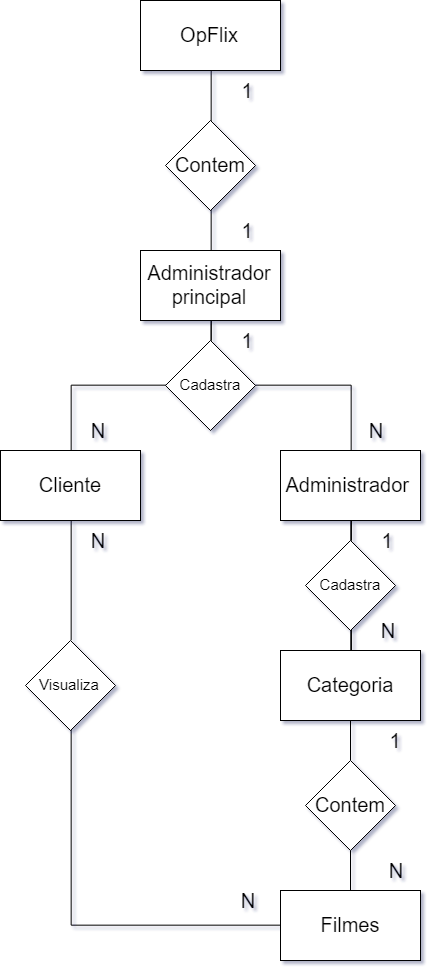

The diagram above was exported from draw.io. Its source (the exported page's mxGraphModel, read from the mxfile embedded in the PNG):
<mxGraphModel dx="1543" dy="1047" grid="1" gridSize="10" guides="1" tooltips="1" connect="1" arrows="1" fold="1" page="1" pageScale="1" pageWidth="827" pageHeight="1169" math="0" shadow="1">
  <root>
    <mxCell id="0" />
    <mxCell id="1" parent="0" />
    <mxCell id="4B6RF8HteeragQQGtt1k-7" style="edgeStyle=orthogonalEdgeStyle;rounded=0;orthogonalLoop=1;jettySize=auto;html=1;entryX=0.5;entryY=0;entryDx=0;entryDy=0;endArrow=none;endFill=0;" edge="1" parent="1" source="4B6RF8HteeragQQGtt1k-1" target="4B6RF8HteeragQQGtt1k-5">
      <mxGeometry relative="1" as="geometry" />
    </mxCell>
    <mxCell id="4B6RF8HteeragQQGtt1k-1" value="&lt;span style=&quot;font-size: 20px&quot;&gt;Administrador&lt;br&gt;principal&lt;br&gt;&lt;/span&gt;" style="rounded=0;whiteSpace=wrap;html=1;" vertex="1" parent="1">
      <mxGeometry x="343" y="330" width="140" height="70" as="geometry" />
    </mxCell>
    <mxCell id="4B6RF8HteeragQQGtt1k-34" style="edgeStyle=orthogonalEdgeStyle;rounded=0;orthogonalLoop=1;jettySize=auto;html=1;endArrow=none;endFill=0;" edge="1" parent="1" source="4B6RF8HteeragQQGtt1k-29" target="4B6RF8HteeragQQGtt1k-28">
      <mxGeometry relative="1" as="geometry" />
    </mxCell>
    <mxCell id="4B6RF8HteeragQQGtt1k-2" value="&lt;span style=&quot;font-size: 20px&quot;&gt;Administrador&amp;nbsp;&lt;br&gt;&lt;/span&gt;" style="rounded=0;whiteSpace=wrap;html=1;" vertex="1" parent="1">
      <mxGeometry x="483" y="530" width="140" height="70" as="geometry" />
    </mxCell>
    <mxCell id="4B6RF8HteeragQQGtt1k-47" style="edgeStyle=orthogonalEdgeStyle;rounded=0;orthogonalLoop=1;jettySize=auto;html=1;entryX=0;entryY=0.5;entryDx=0;entryDy=0;endArrow=none;endFill=0;" edge="1" parent="1" source="4B6RF8HteeragQQGtt1k-44" target="4B6RF8HteeragQQGtt1k-39">
      <mxGeometry relative="1" as="geometry">
        <Array as="points">
          <mxPoint x="273" y="1005" />
        </Array>
      </mxGeometry>
    </mxCell>
    <mxCell id="4B6RF8HteeragQQGtt1k-5" value="&lt;span style=&quot;font-size: 20px&quot;&gt;Cliente&lt;br&gt;&lt;/span&gt;" style="rounded=0;whiteSpace=wrap;html=1;" vertex="1" parent="1">
      <mxGeometry x="203" y="530" width="140" height="70" as="geometry" />
    </mxCell>
    <mxCell id="4B6RF8HteeragQQGtt1k-14" style="edgeStyle=orthogonalEdgeStyle;rounded=0;orthogonalLoop=1;jettySize=auto;html=1;exitX=0.5;exitY=1;exitDx=0;exitDy=0;endArrow=none;endFill=0;" edge="1" parent="1" source="4B6RF8HteeragQQGtt1k-12" target="4B6RF8HteeragQQGtt1k-1">
      <mxGeometry relative="1" as="geometry" />
    </mxCell>
    <mxCell id="4B6RF8HteeragQQGtt1k-12" value="&lt;span style=&quot;font-size: 20px&quot;&gt;OpFlix&lt;br&gt;&lt;/span&gt;" style="rounded=0;whiteSpace=wrap;html=1;" vertex="1" parent="1">
      <mxGeometry x="343" y="80" width="140" height="70" as="geometry" />
    </mxCell>
    <mxCell id="4B6RF8HteeragQQGtt1k-20" style="edgeStyle=orthogonalEdgeStyle;rounded=0;orthogonalLoop=1;jettySize=auto;html=1;entryX=0.5;entryY=0;entryDx=0;entryDy=0;endArrow=none;endFill=0;" edge="1" parent="1" source="4B6RF8HteeragQQGtt1k-13" target="4B6RF8HteeragQQGtt1k-2">
      <mxGeometry relative="1" as="geometry" />
    </mxCell>
    <mxCell id="4B6RF8HteeragQQGtt1k-13" value="&lt;font style=&quot;font-size: 15px&quot;&gt;Cadastra&lt;/font&gt;" style="rhombus;whiteSpace=wrap;html=1;" vertex="1" parent="1">
      <mxGeometry x="368" y="420" width="90" height="90" as="geometry" />
    </mxCell>
    <mxCell id="4B6RF8HteeragQQGtt1k-18" style="edgeStyle=orthogonalEdgeStyle;rounded=0;orthogonalLoop=1;jettySize=auto;html=1;exitX=0.5;exitY=1;exitDx=0;exitDy=0;entryX=0.5;entryY=0;entryDx=0;entryDy=0;endArrow=none;endFill=0;" edge="1" parent="1" source="4B6RF8HteeragQQGtt1k-1" target="4B6RF8HteeragQQGtt1k-13">
      <mxGeometry relative="1" as="geometry">
        <mxPoint x="413" y="400" as="sourcePoint" />
        <mxPoint x="553" y="530" as="targetPoint" />
      </mxGeometry>
    </mxCell>
    <mxCell id="4B6RF8HteeragQQGtt1k-21" value="&lt;span style=&quot;font-size: 20px&quot;&gt;Contem&lt;/span&gt;" style="rhombus;whiteSpace=wrap;html=1;" vertex="1" parent="1">
      <mxGeometry x="368" y="200" width="90" height="90" as="geometry" />
    </mxCell>
    <mxCell id="4B6RF8HteeragQQGtt1k-22" value="&lt;span style=&quot;font-size: 20px&quot;&gt;1&lt;/span&gt;" style="text;html=1;strokeColor=none;fillColor=none;align=center;verticalAlign=middle;whiteSpace=wrap;rounded=0;" vertex="1" parent="1">
      <mxGeometry x="430" y="160" width="40" height="20" as="geometry" />
    </mxCell>
    <mxCell id="4B6RF8HteeragQQGtt1k-23" value="&lt;span style=&quot;font-size: 20px&quot;&gt;1&lt;/span&gt;" style="text;html=1;strokeColor=none;fillColor=none;align=center;verticalAlign=middle;whiteSpace=wrap;rounded=0;" vertex="1" parent="1">
      <mxGeometry x="430" y="300" width="40" height="20" as="geometry" />
    </mxCell>
    <mxCell id="4B6RF8HteeragQQGtt1k-24" value="&lt;span style=&quot;font-size: 20px&quot;&gt;1&lt;/span&gt;" style="text;html=1;strokeColor=none;fillColor=none;align=center;verticalAlign=middle;whiteSpace=wrap;rounded=0;" vertex="1" parent="1">
      <mxGeometry x="430" y="410" width="40" height="20" as="geometry" />
    </mxCell>
    <mxCell id="4B6RF8HteeragQQGtt1k-25" value="&lt;span style=&quot;font-size: 20px&quot;&gt;N&lt;/span&gt;" style="text;html=1;strokeColor=none;fillColor=none;align=center;verticalAlign=middle;whiteSpace=wrap;rounded=0;" vertex="1" parent="1">
      <mxGeometry x="280" y="610" width="40" height="20" as="geometry" />
    </mxCell>
    <mxCell id="4B6RF8HteeragQQGtt1k-26" value="&lt;span style=&quot;font-size: 20px&quot;&gt;N&lt;/span&gt;" style="text;html=1;strokeColor=none;fillColor=none;align=center;verticalAlign=middle;whiteSpace=wrap;rounded=0;" vertex="1" parent="1">
      <mxGeometry x="280" y="500" width="40" height="20" as="geometry" />
    </mxCell>
    <mxCell id="4B6RF8HteeragQQGtt1k-41" style="edgeStyle=orthogonalEdgeStyle;rounded=0;orthogonalLoop=1;jettySize=auto;html=1;endArrow=none;endFill=0;" edge="1" parent="1" source="4B6RF8HteeragQQGtt1k-40" target="4B6RF8HteeragQQGtt1k-39">
      <mxGeometry relative="1" as="geometry" />
    </mxCell>
    <mxCell id="4B6RF8HteeragQQGtt1k-28" value="&lt;span style=&quot;font-size: 20px&quot;&gt;Categoria&lt;br&gt;&lt;/span&gt;" style="rounded=0;whiteSpace=wrap;html=1;" vertex="1" parent="1">
      <mxGeometry x="483" y="730" width="140" height="70" as="geometry" />
    </mxCell>
    <mxCell id="4B6RF8HteeragQQGtt1k-29" value="&lt;font style=&quot;font-size: 15px&quot;&gt;Cadastra&lt;/font&gt;" style="rhombus;whiteSpace=wrap;html=1;" vertex="1" parent="1">
      <mxGeometry x="508" y="620" width="90" height="90" as="geometry" />
    </mxCell>
    <mxCell id="4B6RF8HteeragQQGtt1k-35" style="edgeStyle=orthogonalEdgeStyle;rounded=0;orthogonalLoop=1;jettySize=auto;html=1;endArrow=none;endFill=0;" edge="1" parent="1" source="4B6RF8HteeragQQGtt1k-2" target="4B6RF8HteeragQQGtt1k-29">
      <mxGeometry relative="1" as="geometry">
        <mxPoint x="553" y="600" as="sourcePoint" />
        <mxPoint x="553" y="730" as="targetPoint" />
      </mxGeometry>
    </mxCell>
    <mxCell id="4B6RF8HteeragQQGtt1k-36" value="&lt;span style=&quot;font-size: 20px&quot;&gt;N&lt;/span&gt;" style="text;html=1;strokeColor=none;fillColor=none;align=center;verticalAlign=middle;whiteSpace=wrap;rounded=0;" vertex="1" parent="1">
      <mxGeometry x="570" y="700" width="40" height="20" as="geometry" />
    </mxCell>
    <mxCell id="4B6RF8HteeragQQGtt1k-37" value="&lt;span style=&quot;font-size: 20px&quot;&gt;1&lt;/span&gt;" style="text;html=1;strokeColor=none;fillColor=none;align=center;verticalAlign=middle;whiteSpace=wrap;rounded=0;" vertex="1" parent="1">
      <mxGeometry x="570" y="610" width="40" height="20" as="geometry" />
    </mxCell>
    <mxCell id="4B6RF8HteeragQQGtt1k-39" value="&lt;span style=&quot;font-size: 20px&quot;&gt;Filmes&lt;br&gt;&lt;/span&gt;" style="rounded=0;whiteSpace=wrap;html=1;" vertex="1" parent="1">
      <mxGeometry x="483" y="970" width="140" height="70" as="geometry" />
    </mxCell>
    <mxCell id="4B6RF8HteeragQQGtt1k-40" value="&lt;span style=&quot;font-size: 20px&quot;&gt;Contem&lt;/span&gt;" style="rhombus;whiteSpace=wrap;html=1;" vertex="1" parent="1">
      <mxGeometry x="508" y="840" width="90" height="90" as="geometry" />
    </mxCell>
    <mxCell id="4B6RF8HteeragQQGtt1k-42" style="edgeStyle=orthogonalEdgeStyle;rounded=0;orthogonalLoop=1;jettySize=auto;html=1;endArrow=none;endFill=0;" edge="1" parent="1" source="4B6RF8HteeragQQGtt1k-28" target="4B6RF8HteeragQQGtt1k-40">
      <mxGeometry relative="1" as="geometry">
        <mxPoint x="553" y="800" as="sourcePoint" />
        <mxPoint x="553" y="970" as="targetPoint" />
      </mxGeometry>
    </mxCell>
    <mxCell id="4B6RF8HteeragQQGtt1k-44" value="&lt;font style=&quot;font-size: 15px&quot;&gt;Visualiza&lt;/font&gt;" style="rhombus;whiteSpace=wrap;html=1;" vertex="1" parent="1">
      <mxGeometry x="228" y="720" width="90" height="90" as="geometry" />
    </mxCell>
    <mxCell id="4B6RF8HteeragQQGtt1k-48" style="edgeStyle=orthogonalEdgeStyle;rounded=0;orthogonalLoop=1;jettySize=auto;html=1;endArrow=none;endFill=0;" edge="1" parent="1" source="4B6RF8HteeragQQGtt1k-5">
      <mxGeometry relative="1" as="geometry">
        <mxPoint x="273" y="600" as="sourcePoint" />
        <mxPoint x="273" y="720" as="targetPoint" />
        <Array as="points">
          <mxPoint x="273" y="720" />
          <mxPoint x="273" y="720" />
        </Array>
      </mxGeometry>
    </mxCell>
    <mxCell id="4B6RF8HteeragQQGtt1k-50" value="&lt;span style=&quot;font-size: 20px&quot;&gt;N&lt;/span&gt;" style="text;html=1;strokeColor=none;fillColor=none;align=center;verticalAlign=middle;whiteSpace=wrap;rounded=0;" vertex="1" parent="1">
      <mxGeometry x="430" y="970" width="40" height="20" as="geometry" />
    </mxCell>
    <mxCell id="4B6RF8HteeragQQGtt1k-51" value="&lt;span style=&quot;font-size: 20px&quot;&gt;1&lt;/span&gt;" style="text;html=1;strokeColor=none;fillColor=none;align=center;verticalAlign=middle;whiteSpace=wrap;rounded=0;" vertex="1" parent="1">
      <mxGeometry x="578" y="810" width="40" height="20" as="geometry" />
    </mxCell>
    <mxCell id="4B6RF8HteeragQQGtt1k-52" value="&lt;span style=&quot;font-size: 20px&quot;&gt;N&lt;/span&gt;" style="text;html=1;strokeColor=none;fillColor=none;align=center;verticalAlign=middle;whiteSpace=wrap;rounded=0;" vertex="1" parent="1">
      <mxGeometry x="578" y="940" width="40" height="20" as="geometry" />
    </mxCell>
    <mxCell id="4B6RF8HteeragQQGtt1k-54" value="&lt;span style=&quot;font-size: 20px&quot;&gt;N&lt;/span&gt;" style="text;html=1;strokeColor=none;fillColor=none;align=center;verticalAlign=middle;whiteSpace=wrap;rounded=0;" vertex="1" parent="1">
      <mxGeometry x="558" y="500" width="40" height="20" as="geometry" />
    </mxCell>
  </root>
</mxGraphModel>